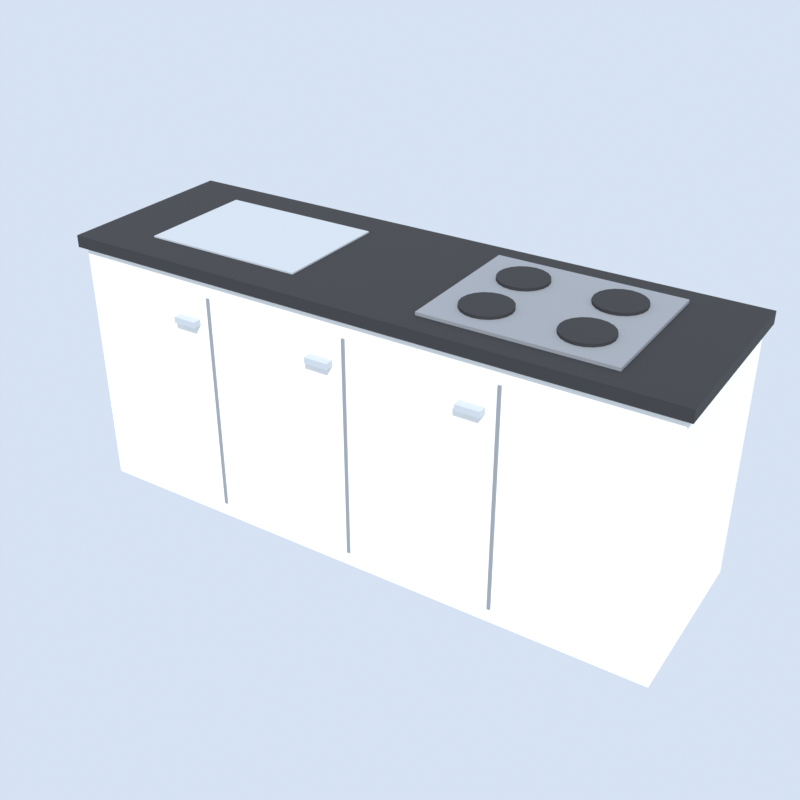 # Source: kitchen.blend  (saved by Blender 5.2.45; exported with 4.5.12 LTS)
import bpy
from mathutils import Matrix  # noqa: F401  (used for matrix-valued properties, if any)

bpy.ops.wm.read_factory_settings(use_empty=True)
scene = bpy.context.scene
scene.name = 'Scene'

# ---- materials (node trees are filled in below, after node groups)
mat_white = bpy.data.materials.new('white')
mat_black = bpy.data.materials.new('black')
mat_steel = bpy.data.materials.new('steel')
mat_grey = bpy.data.materials.new('grey')

# ---- material node trees
mat_white.use_nodes = True; mat_white.node_tree.nodes.clear()
_N = mat_white.node_tree.nodes; _L = mat_white.node_tree.links
n0 = _N.new('ShaderNodeBsdfPrincipled'); n0.name = 'Principled BSDF'; n0.location = (-200, 100)
n0.inputs[0].default_value = (0.9047, 0.9047, 0.8714, 1.0)
n0.inputs[2].default_value = 0.75
n0.inputs[10].default_value = 0.005
n1 = _N.new('ShaderNodeOutputMaterial'); n1.name = 'Material Output'; n1.location = (200, 100)
_L.new(n0.outputs[0], n1.inputs[0])
n1.is_active_output = True
mat_black.use_nodes = True; mat_black.node_tree.nodes.clear()
_N = mat_black.node_tree.nodes; _L = mat_black.node_tree.links
n0 = _N.new('ShaderNodeBsdfPrincipled'); n0.name = 'Principled BSDF'; n0.location = (-200, 100)
n0.inputs[0].default_value = (0.02416, 0.02416, 0.02732, 1.0)
n0.inputs[2].default_value = 0.75
n0.inputs[10].default_value = 0.005
n1 = _N.new('ShaderNodeOutputMaterial'); n1.name = 'Material Output'; n1.location = (200, 100)
_L.new(n0.outputs[0], n1.inputs[0])
n1.is_active_output = True
mat_steel.use_nodes = True; mat_steel.node_tree.nodes.clear()
_N = mat_steel.node_tree.nodes; _L = mat_steel.node_tree.links
n0 = _N.new('ShaderNodeBsdfPrincipled'); n0.name = 'Principled BSDF'; n0.location = (-200, 100)
n0.inputs[0].default_value = (0.4793, 0.5149, 0.552, 1.0)
n0.inputs[2].default_value = 0.3
n0.inputs[10].default_value = 0.005
n1 = _N.new('ShaderNodeOutputMaterial'); n1.name = 'Material Output'; n1.location = (200, 100)
_L.new(n0.outputs[0], n1.inputs[0])
n1.is_active_output = True
mat_grey.use_nodes = True; mat_grey.node_tree.nodes.clear()
_N = mat_grey.node_tree.nodes; _L = mat_grey.node_tree.links
n0 = _N.new('ShaderNodeBsdfPrincipled'); n0.name = 'Principled BSDF'; n0.location = (-200, 100)
n0.inputs[0].default_value = (0.2623, 0.2789, 0.305, 1.0)
n0.inputs[2].default_value = 0.75
n0.inputs[10].default_value = 0.005
n1 = _N.new('ShaderNodeOutputMaterial'); n1.name = 'Material Output'; n1.location = (200, 100)
_L.new(n0.outputs[0], n1.inputs[0])
n1.is_active_output = True

# ---- world
world_thumbnail_sky = bpy.data.worlds.new('Thumbnail sky'); scene.world = world_thumbnail_sky
world_thumbnail_sky.use_nodes = True; world_thumbnail_sky.node_tree.nodes.clear()
_N = world_thumbnail_sky.node_tree.nodes; _L = world_thumbnail_sky.node_tree.links
n0 = _N.new('ShaderNodeBackground'); n0.name = 'Background'; n0.location = (-200, 100)
n0.inputs[0].default_value = (0.75, 0.85, 1.0, 1.0)
n0.inputs[1].default_value = 0.9
n1 = _N.new('ShaderNodeOutputWorld'); n1.name = 'World Output'; n1.location = (200, 100)
_L.new(n0.outputs[0], n1.inputs[0])
n1.is_active_output = True

# ---- cameras
cam_thumbnail_camera = bpy.data.cameras.new('Thumbnail camera')

# ---- lights
light_thumbnail_sun = bpy.data.lights.new('Thumbnail sun', 'SUN')
light_thumbnail_sun.energy = 3.5

# ---- meshes
me_cabinet = bpy.data.meshes.new('Cabinet')
me_cabinet.from_pydata([(-1.0, -0.3, 0.0), (-1.0, -0.3, 0.86), (-1.0, 0.3, 0.0), (-1.0, 0.3, 0.86), (1.0, -0.3, 0.0), (1.0, -0.3, 0.86), (1.0, 0.3, 0.0), (1.0, 0.3, 0.86)], [], [(0, 1, 3, 2), (2, 3, 7, 6), (6, 7, 5, 4), (4, 5, 1, 0), (2, 6, 4, 0), (7, 3, 1, 5)])
me_cabinet.materials.append(mat_white)
me_cabinet.update()
me_top = bpy.data.meshes.new('Top')
me_top.from_pydata([(-1.02, -0.32, 0.86), (-1.02, -0.32, 0.9), (-1.02, 0.32, 0.86), (-1.02, 0.32, 0.9), (1.02, -0.32, 0.86), (1.02, -0.32, 0.9), (1.02, 0.32, 0.86), (1.02, 0.32, 0.9)], [], [(0, 1, 3, 2), (2, 3, 7, 6), (6, 7, 5, 4), (4, 5, 1, 0), (2, 6, 4, 0), (7, 3, 1, 5)])
me_top.materials.append(mat_black)
me_top.update()
me_sink = bpy.data.meshes.new('Sink')
me_sink.from_pydata([(-0.8, -0.2, 0.86), (-0.8, -0.2, 0.905), (-0.8, 0.2, 0.86), (-0.8, 0.2, 0.905), (-0.25, -0.2, 0.86), (-0.25, -0.2, 0.905), (-0.25, 0.2, 0.86), (-0.25, 0.2, 0.905)], [], [(0, 1, 3, 2), (2, 3, 7, 6), (6, 7, 5, 4), (4, 5, 1, 0), (2, 6, 4, 0), (7, 3, 1, 5)])
me_sink.materials.append(mat_steel)
me_sink.update()
me_stove = bpy.data.meshes.new('Stove')
me_stove.from_pydata([(0.2, -0.24, 0.9), (0.2, -0.24, 0.91), (0.2, 0.24, 0.9), (0.2, 0.24, 0.91), (0.8, -0.24, 0.9), (0.8, -0.24, 0.91), (0.8, 0.24, 0.9), (0.8, 0.24, 0.91)], [], [(0, 1, 3, 2), (2, 3, 7, 6), (6, 7, 5, 4), (4, 5, 1, 0), (2, 6, 4, 0), (7, 3, 1, 5)])
me_stove.materials.append(mat_grey)
me_stove.update()
me_burner_0 = bpy.data.meshes.new('Burner_0')
me_burner_0.from_pydata([(0.35, -0.03, 0.91), (0.35, -0.03, 0.92), (0.3747, -0.03392, 0.91), (0.3747, -0.03392, 0.92), (0.397, -0.04528, 0.91), (0.397, -0.04528, 0.92), (0.4147, -0.06298, 0.91), (0.4147, -0.06298, 0.92), (0.4261, -0.08528, 0.91), (0.4261, -0.08528, 0.92), (0.43, -0.11, 0.91), (0.43, -0.11, 0.92), (0.4261, -0.1347, 0.91), (0.4261, -0.1347, 0.92), (0.4147, -0.157, 0.91), (0.4147, -0.157, 0.92), (0.397, -0.1747, 0.91), (0.397, -0.1747, 0.92), (0.3747, -0.1861, 0.91), (0.3747, -0.1861, 0.92), (0.35, -0.19, 0.91), (0.35, -0.19, 0.92), (0.3253, -0.1861, 0.91), (0.3253, -0.1861, 0.92), (0.303, -0.1747, 0.91), (0.303, -0.1747, 0.92), (0.2853, -0.157, 0.91), (0.2853, -0.157, 0.92), (0.2739, -0.1347, 0.91), (0.2739, -0.1347, 0.92), (0.27, -0.11, 0.91), (0.27, -0.11, 0.92), (0.2739, -0.08528, 0.91), (0.2739, -0.08528, 0.92), (0.2853, -0.06298, 0.91), (0.2853, -0.06298, 0.92), (0.303, -0.04528, 0.91), (0.303, -0.04528, 0.92), (0.3253, -0.03392, 0.91), (0.3253, -0.03392, 0.92)], [], [(0, 1, 3, 2), (2, 3, 5, 4), (4, 5, 7, 6), (6, 7, 9, 8), (8, 9, 11, 10), (10, 11, 13, 12), (12, 13, 15, 14), (14, 15, 17, 16), (16, 17, 19, 18), (18, 19, 21, 20), (20, 21, 23, 22), (22, 23, 25, 24), (24, 25, 27, 26), (26, 27, 29, 28), (28, 29, 31, 30), (30, 31, 33, 32), (32, 33, 35, 34), (34, 35, 37, 36), (3, 1, 39, 37, 35, 33, 31, 29, 27, 25, 23, 21, 19, 17, 15, 13, 11, 9, 7, 5), (36, 37, 39, 38), (38, 39, 1, 0), (0, 2, 4, 6, 8, 10, 12, 14, 16, 18, 20, 22, 24, 26, 28, 30, 32, 34, 36, 38)])
me_burner_0.materials.append(mat_black)
me_burner_0.update()
me_burner_1 = bpy.data.meshes.new('Burner_1')
me_burner_1.from_pydata([(0.65, -0.03, 0.91), (0.65, -0.03, 0.92), (0.6747, -0.03392, 0.91), (0.6747, -0.03392, 0.92), (0.697, -0.04528, 0.91), (0.697, -0.04528, 0.92), (0.7147, -0.06298, 0.91), (0.7147, -0.06298, 0.92), (0.7261, -0.08528, 0.91), (0.7261, -0.08528, 0.92), (0.73, -0.11, 0.91), (0.73, -0.11, 0.92), (0.7261, -0.1347, 0.91), (0.7261, -0.1347, 0.92), (0.7147, -0.157, 0.91), (0.7147, -0.157, 0.92), (0.697, -0.1747, 0.91), (0.697, -0.1747, 0.92), (0.6747, -0.1861, 0.91), (0.6747, -0.1861, 0.92), (0.65, -0.19, 0.91), (0.65, -0.19, 0.92), (0.6253, -0.1861, 0.91), (0.6253, -0.1861, 0.92), (0.603, -0.1747, 0.91), (0.603, -0.1747, 0.92), (0.5853, -0.157, 0.91), (0.5853, -0.157, 0.92), (0.5739, -0.1347, 0.91), (0.5739, -0.1347, 0.92), (0.57, -0.11, 0.91), (0.57, -0.11, 0.92), (0.5739, -0.08528, 0.91), (0.5739, -0.08528, 0.92), (0.5853, -0.06298, 0.91), (0.5853, -0.06298, 0.92), (0.603, -0.04528, 0.91), (0.603, -0.04528, 0.92), (0.6253, -0.03392, 0.91), (0.6253, -0.03392, 0.92)], [], [(0, 1, 3, 2), (2, 3, 5, 4), (4, 5, 7, 6), (6, 7, 9, 8), (8, 9, 11, 10), (10, 11, 13, 12), (12, 13, 15, 14), (14, 15, 17, 16), (16, 17, 19, 18), (18, 19, 21, 20), (20, 21, 23, 22), (22, 23, 25, 24), (24, 25, 27, 26), (26, 27, 29, 28), (28, 29, 31, 30), (30, 31, 33, 32), (32, 33, 35, 34), (34, 35, 37, 36), (3, 1, 39, 37, 35, 33, 31, 29, 27, 25, 23, 21, 19, 17, 15, 13, 11, 9, 7, 5), (36, 37, 39, 38), (38, 39, 1, 0), (0, 2, 4, 6, 8, 10, 12, 14, 16, 18, 20, 22, 24, 26, 28, 30, 32, 34, 36, 38)])
me_burner_1.materials.append(mat_black)
me_burner_1.update()
me_burner_2 = bpy.data.meshes.new('Burner_2')
me_burner_2.from_pydata([(0.35, 0.19, 0.91), (0.35, 0.19, 0.92), (0.3747, 0.1861, 0.91), (0.3747, 0.1861, 0.92), (0.397, 0.1747, 0.91), (0.397, 0.1747, 0.92), (0.4147, 0.157, 0.91), (0.4147, 0.157, 0.92), (0.4261, 0.1347, 0.91), (0.4261, 0.1347, 0.92), (0.43, 0.11, 0.91), (0.43, 0.11, 0.92), (0.4261, 0.08528, 0.91), (0.4261, 0.08528, 0.92), (0.4147, 0.06298, 0.91), (0.4147, 0.06298, 0.92), (0.397, 0.04528, 0.91), (0.397, 0.04528, 0.92), (0.3747, 0.03392, 0.91), (0.3747, 0.03392, 0.92), (0.35, 0.03, 0.91), (0.35, 0.03, 0.92), (0.3253, 0.03392, 0.91), (0.3253, 0.03392, 0.92), (0.303, 0.04528, 0.91), (0.303, 0.04528, 0.92), (0.2853, 0.06298, 0.91), (0.2853, 0.06298, 0.92), (0.2739, 0.08528, 0.91), (0.2739, 0.08528, 0.92), (0.27, 0.11, 0.91), (0.27, 0.11, 0.92), (0.2739, 0.1347, 0.91), (0.2739, 0.1347, 0.92), (0.2853, 0.157, 0.91), (0.2853, 0.157, 0.92), (0.303, 0.1747, 0.91), (0.303, 0.1747, 0.92), (0.3253, 0.1861, 0.91), (0.3253, 0.1861, 0.92)], [], [(0, 1, 3, 2), (2, 3, 5, 4), (4, 5, 7, 6), (6, 7, 9, 8), (8, 9, 11, 10), (10, 11, 13, 12), (12, 13, 15, 14), (14, 15, 17, 16), (16, 17, 19, 18), (18, 19, 21, 20), (20, 21, 23, 22), (22, 23, 25, 24), (24, 25, 27, 26), (26, 27, 29, 28), (28, 29, 31, 30), (30, 31, 33, 32), (32, 33, 35, 34), (34, 35, 37, 36), (3, 1, 39, 37, 35, 33, 31, 29, 27, 25, 23, 21, 19, 17, 15, 13, 11, 9, 7, 5), (36, 37, 39, 38), (38, 39, 1, 0), (0, 2, 4, 6, 8, 10, 12, 14, 16, 18, 20, 22, 24, 26, 28, 30, 32, 34, 36, 38)])
me_burner_2.materials.append(mat_black)
me_burner_2.update()
me_burner_3 = bpy.data.meshes.new('Burner_3')
me_burner_3.from_pydata([(0.65, 0.19, 0.91), (0.65, 0.19, 0.92), (0.6747, 0.1861, 0.91), (0.6747, 0.1861, 0.92), (0.697, 0.1747, 0.91), (0.697, 0.1747, 0.92), (0.7147, 0.157, 0.91), (0.7147, 0.157, 0.92), (0.7261, 0.1347, 0.91), (0.7261, 0.1347, 0.92), (0.73, 0.11, 0.91), (0.73, 0.11, 0.92), (0.7261, 0.08528, 0.91), (0.7261, 0.08528, 0.92), (0.7147, 0.06298, 0.91), (0.7147, 0.06298, 0.92), (0.697, 0.04528, 0.91), (0.697, 0.04528, 0.92), (0.6747, 0.03392, 0.91), (0.6747, 0.03392, 0.92), (0.65, 0.03, 0.91), (0.65, 0.03, 0.92), (0.6253, 0.03392, 0.91), (0.6253, 0.03392, 0.92), (0.603, 0.04528, 0.91), (0.603, 0.04528, 0.92), (0.5853, 0.06298, 0.91), (0.5853, 0.06298, 0.92), (0.5739, 0.08528, 0.91), (0.5739, 0.08528, 0.92), (0.57, 0.11, 0.91), (0.57, 0.11, 0.92), (0.5739, 0.1347, 0.91), (0.5739, 0.1347, 0.92), (0.5853, 0.157, 0.91), (0.5853, 0.157, 0.92), (0.603, 0.1747, 0.91), (0.603, 0.1747, 0.92), (0.6253, 0.1861, 0.91), (0.6253, 0.1861, 0.92)], [], [(0, 1, 3, 2), (2, 3, 5, 4), (4, 5, 7, 6), (6, 7, 9, 8), (8, 9, 11, 10), (10, 11, 13, 12), (12, 13, 15, 14), (14, 15, 17, 16), (16, 17, 19, 18), (18, 19, 21, 20), (20, 21, 23, 22), (22, 23, 25, 24), (24, 25, 27, 26), (26, 27, 29, 28), (28, 29, 31, 30), (30, 31, 33, 32), (32, 33, 35, 34), (34, 35, 37, 36), (3, 1, 39, 37, 35, 33, 31, 29, 27, 25, 23, 21, 19, 17, 15, 13, 11, 9, 7, 5), (36, 37, 39, 38), (38, 39, 1, 0), (0, 2, 4, 6, 8, 10, 12, 14, 16, 18, 20, 22, 24, 26, 28, 30, 32, 34, 36, 38)])
me_burner_3.materials.append(mat_black)
me_burner_3.update()
me_gap_0 = bpy.data.meshes.new('Gap_0')
me_gap_0.from_pydata([(-0.505, -0.305, 0.05), (-0.505, -0.305, 0.8), (-0.505, -0.3, 0.05), (-0.505, -0.3, 0.8), (-0.495, -0.305, 0.05), (-0.495, -0.305, 0.8), (-0.495, -0.3, 0.05), (-0.495, -0.3, 0.8)], [], [(0, 1, 3, 2), (2, 3, 7, 6), (6, 7, 5, 4), (4, 5, 1, 0), (2, 6, 4, 0), (7, 3, 1, 5)])
me_gap_0.materials.append(mat_grey)
me_gap_0.update()
me_handle_0 = bpy.data.meshes.new('Handle_0')
me_handle_0.from_pydata([(-0.62, -0.33, 0.7), (-0.62, -0.33, 0.72), (-0.62, -0.3, 0.7), (-0.62, -0.3, 0.72), (-0.54, -0.33, 0.7), (-0.54, -0.33, 0.72), (-0.54, -0.3, 0.7), (-0.54, -0.3, 0.72)], [], [(0, 1, 3, 2), (2, 3, 7, 6), (6, 7, 5, 4), (4, 5, 1, 0), (2, 6, 4, 0), (7, 3, 1, 5)])
me_handle_0.materials.append(mat_steel)
me_handle_0.update()
me_gap_1 = bpy.data.meshes.new('Gap_1')
me_gap_1.from_pydata([(-0.005, -0.305, 0.05), (-0.005, -0.305, 0.8), (-0.005, -0.3, 0.05), (-0.005, -0.3, 0.8), (0.005, -0.305, 0.05), (0.005, -0.305, 0.8), (0.005, -0.3, 0.05), (0.005, -0.3, 0.8)], [], [(0, 1, 3, 2), (2, 3, 7, 6), (6, 7, 5, 4), (4, 5, 1, 0), (2, 6, 4, 0), (7, 3, 1, 5)])
me_gap_1.materials.append(mat_grey)
me_gap_1.update()
me_handle_1 = bpy.data.meshes.new('Handle_1')
me_handle_1.from_pydata([(-0.12, -0.33, 0.7), (-0.12, -0.33, 0.72), (-0.12, -0.3, 0.7), (-0.12, -0.3, 0.72), (-0.04, -0.33, 0.7), (-0.04, -0.33, 0.72), (-0.04, -0.3, 0.7), (-0.04, -0.3, 0.72)], [], [(0, 1, 3, 2), (2, 3, 7, 6), (6, 7, 5, 4), (4, 5, 1, 0), (2, 6, 4, 0), (7, 3, 1, 5)])
me_handle_1.materials.append(mat_steel)
me_handle_1.update()
me_gap_2 = bpy.data.meshes.new('Gap_2')
me_gap_2.from_pydata([(0.495, -0.305, 0.05), (0.495, -0.305, 0.8), (0.495, -0.3, 0.05), (0.495, -0.3, 0.8), (0.505, -0.305, 0.05), (0.505, -0.305, 0.8), (0.505, -0.3, 0.05), (0.505, -0.3, 0.8)], [], [(0, 1, 3, 2), (2, 3, 7, 6), (6, 7, 5, 4), (4, 5, 1, 0), (2, 6, 4, 0), (7, 3, 1, 5)])
me_gap_2.materials.append(mat_grey)
me_gap_2.update()
me_handle_2 = bpy.data.meshes.new('Handle_2')
me_handle_2.from_pydata([(0.38, -0.33, 0.7), (0.38, -0.33, 0.72), (0.38, -0.3, 0.7), (0.38, -0.3, 0.72), (0.46, -0.33, 0.7), (0.46, -0.33, 0.72), (0.46, -0.3, 0.7), (0.46, -0.3, 0.72)], [], [(0, 1, 3, 2), (2, 3, 7, 6), (6, 7, 5, 4), (4, 5, 1, 0), (2, 6, 4, 0), (7, 3, 1, 5)])
me_handle_2.materials.append(mat_steel)
me_handle_2.update()

# ---- objects
ob_cabinet = bpy.data.objects.new('Cabinet', me_cabinet)
ob_top = bpy.data.objects.new('Top', me_top)
ob_sink = bpy.data.objects.new('Sink', me_sink)
ob_stove = bpy.data.objects.new('Stove', me_stove)
ob_burner_0 = bpy.data.objects.new('Burner_0', me_burner_0)
ob_burner_1 = bpy.data.objects.new('Burner_1', me_burner_1)
ob_burner_2 = bpy.data.objects.new('Burner_2', me_burner_2)
ob_burner_3 = bpy.data.objects.new('Burner_3', me_burner_3)
ob_gap_0 = bpy.data.objects.new('Gap_0', me_gap_0)
ob_handle_0 = bpy.data.objects.new('Handle_0', me_handle_0)
ob_gap_1 = bpy.data.objects.new('Gap_1', me_gap_1)
ob_handle_1 = bpy.data.objects.new('Handle_1', me_handle_1)
ob_gap_2 = bpy.data.objects.new('Gap_2', me_gap_2)
ob_handle_2 = bpy.data.objects.new('Handle_2', me_handle_2)
ob_thumbnail_camera = bpy.data.objects.new('Thumbnail camera', cam_thumbnail_camera)
ob_thumbnail_sun = bpy.data.objects.new('Thumbnail sun', light_thumbnail_sun)

# ---- transforms, parenting, visibility, modifiers, constraints
ob_cabinet.location = (0.0, 0.0, 0.0)
ob_top.location = (0.0, 0.0, 0.0)
ob_sink.location = (0.0, 0.0, 0.0)
ob_stove.location = (0.0, 0.0, 0.0)
ob_burner_0.location = (0.0, 0.0, 0.0)
ob_burner_1.location = (0.0, 0.0, 0.0)
ob_burner_2.location = (0.0, 0.0, 0.0)
ob_burner_3.location = (0.0, 0.0, 0.0)
ob_gap_0.location = (0.0, 0.0, 0.0)
ob_handle_0.location = (0.0, 0.0, 0.0)
ob_gap_1.location = (0.0, 0.0, 0.0)
ob_handle_1.location = (0.0, 0.0, 0.0)
ob_gap_2.location = (0.0, 0.0, 0.0)
ob_handle_2.location = (0.0, 0.0, 0.0)
ob_thumbnail_camera.location = (1.648, -2.568, 2.199)
ob_thumbnail_camera.rotation_euler = (1.052, -8.128e-09, 0.5713)
ob_thumbnail_sun.location = (0.0, 0.0, 0.0)
ob_thumbnail_sun.rotation_euler = (0.7854, 0.0, 0.6109)

# ---- collection membership
scene.collection.objects.link(ob_cabinet)
scene.collection.objects.link(ob_top)
scene.collection.objects.link(ob_sink)
scene.collection.objects.link(ob_stove)
scene.collection.objects.link(ob_burner_0)
scene.collection.objects.link(ob_burner_1)
scene.collection.objects.link(ob_burner_2)
scene.collection.objects.link(ob_burner_3)
scene.collection.objects.link(ob_gap_0)
scene.collection.objects.link(ob_handle_0)
scene.collection.objects.link(ob_gap_1)
scene.collection.objects.link(ob_handle_1)
scene.collection.objects.link(ob_gap_2)
scene.collection.objects.link(ob_handle_2)
scene.collection.objects.link(ob_thumbnail_camera)
scene.collection.objects.link(ob_thumbnail_sun)

# ---- scene / render settings (as saved in the file)
scene.camera = ob_thumbnail_camera
scene.frame_start = 1; scene.frame_end = 250; scene.frame_set(1)
scene.render.engine = 'BLENDER_EEVEE_NEXT'
scene.render.resolution_x = 256
scene.render.resolution_y = 256
scene.render.film_transparent = True
scene.render.bake_bias = 0.0
scene.render.bake_samples = 0
scene.render.compositor_device = 'GPU'
scene.eevee.taa_render_samples = 32
scene.eevee.use_volume_custom_range = False
scene.eevee.fast_gi_thickness_near = 0.1
scene.eevee.fast_gi_thickness_far = 0.0
scene.eevee.ray_tracing_options.screen_trace_thickness = 0.1
scene.view_settings.view_transform = 'Standard'
bpy.context.view_layer.update()
